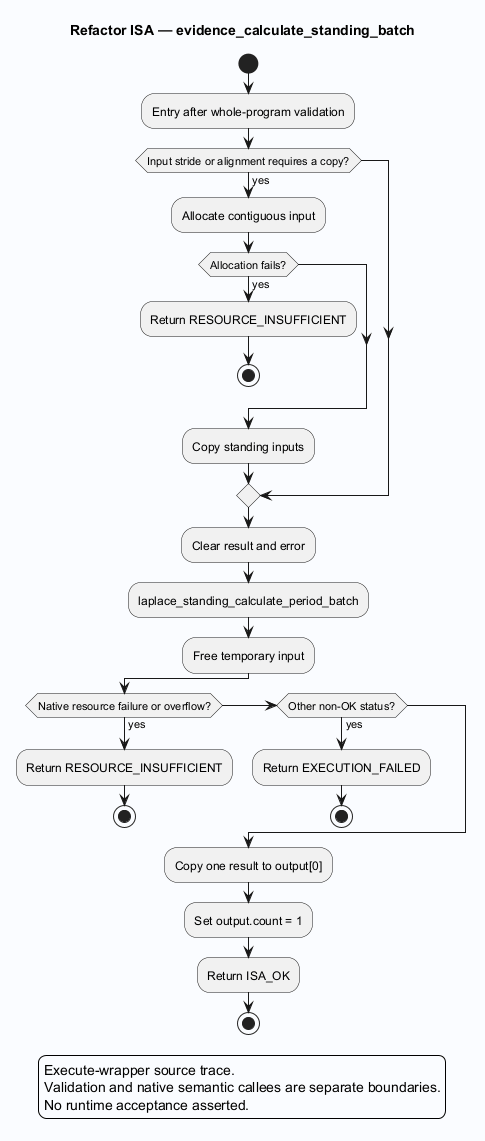

The diagram above was rendered by PlantUML. Its source (embedded in the PNG):
@startuml
skinparam backgroundColor #FAFCFF
skinparam shadowing false
skinparam defaultFontName SansSerif
title Refactor ISA — evidence_calculate_standing_batch
start
:Entry after whole-program validation;

if (Input stride or alignment requires a copy?) then (yes)
 :Allocate contiguous input;
 if (Allocation fails?) then (yes)
  :Return RESOURCE_INSUFFICIENT;
  stop
 endif
 :Copy standing inputs;
endif
:Clear result and error;
:laplace_standing_calculate_period_batch;
:Free temporary input;
if (Native resource failure or overflow?) then (yes)
 :Return RESOURCE_INSUFFICIENT;
 stop
elseif (Other non-OK status?) then (yes)
 :Return EXECUTION_FAILED;
 stop
endif
:Copy one result to output[0];
:Set output.count = 1;
:Return ISA_OK;
stop
legend
Execute-wrapper source trace.
Validation and native semantic callees are separate boundaries.
No runtime acceptance asserted.
endlegend
@enduml